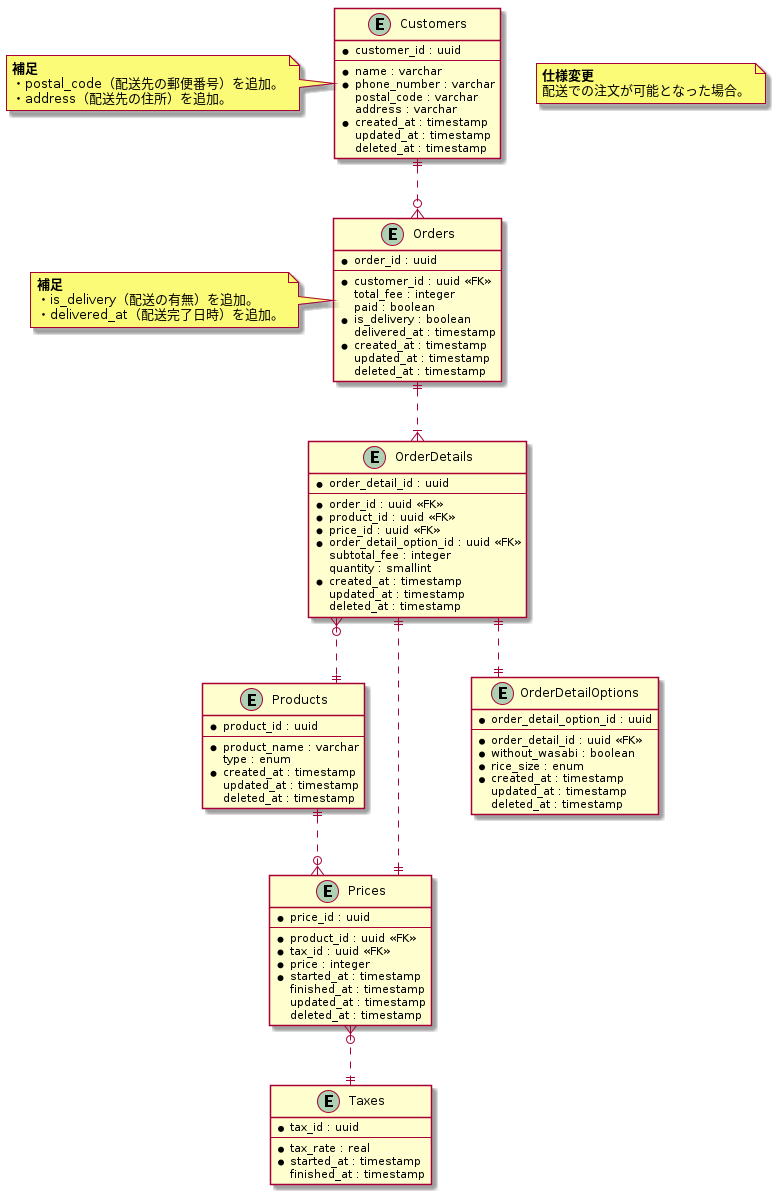

The diagram above was rendered by PlantUML. Its source (embedded in the PNG):
@startuml sushi_ordering_schema_03

skinparam {
   linetype ortho
}

entity "Customers" as Customers {
  * customer_id : uuid
  --
  * name : varchar
  * phone_number : varchar
    postal_code : varchar
    address : varchar
  * created_at : timestamp
    updated_at : timestamp
    deleted_at : timestamp
}

note left of Customers
  <b>補足</b>
  ・postal_code（配送先の郵便番号）を追加。
  ・address（配送先の住所）を追加。
end note

entity "Products" as Products {
  * product_id : uuid
  --
  * product_name : varchar
    type : enum
  * created_at : timestamp
    updated_at : timestamp
    deleted_at : timestamp
}

entity "Prices" as Prices {
  * price_id : uuid
  --
  * product_id : uuid <<FK>>
  * tax_id : uuid <<FK>>
  * price : integer
  * started_at : timestamp
    finished_at : timestamp
    updated_at : timestamp
    deleted_at : timestamp
}

entity "Taxes" as Taxes {
  * tax_id : uuid
  --
  * tax_rate : real
  * started_at : timestamp
    finished_at : timestamp
}

entity "Orders" as Orders {
  * order_id : uuid
  --
  * customer_id : uuid <<FK>>
    total_fee : integer
    paid : boolean
  * is_delivery : boolean
    delivered_at : timestamp
  * created_at : timestamp
    updated_at : timestamp
    deleted_at : timestamp
}

note left of Orders
  <b>補足</b>
  ・is_delivery（配送の有無）を追加。
  ・delivered_at（配送完了日時）を追加。
end note

entity "OrderDetails" as OrderDetails {
  * order_detail_id : uuid
  --
  * order_id : uuid <<FK>>
  * product_id : uuid <<FK>>
  * price_id : uuid <<FK>>
  * order_detail_option_id : uuid <<FK>>
    subtotal_fee : integer
    quantity : smallint
  * created_at : timestamp
    updated_at : timestamp
    deleted_at : timestamp
}

entity "OrderDetailOptions" as OrderDetailOptions {
  * order_detail_option_id : uuid
  --
  * order_detail_id : uuid <<FK>>
  * without_wasabi : boolean
  * rice_size : enum
  * created_at : timestamp
    updated_at : timestamp
    deleted_at : timestamp
}

Customers ||..o{ Orders
Orders ||..|{ OrderDetails
OrderDetails ||..|| OrderDetailOptions
OrderDetails }o..|| Products
OrderDetails ||..|| Prices
Products ||..o{ Prices
Prices }o..|| Taxes

note as note1
  <b>仕様変更</b>
  配送での注文が可能となった場合。
end note

@enduml